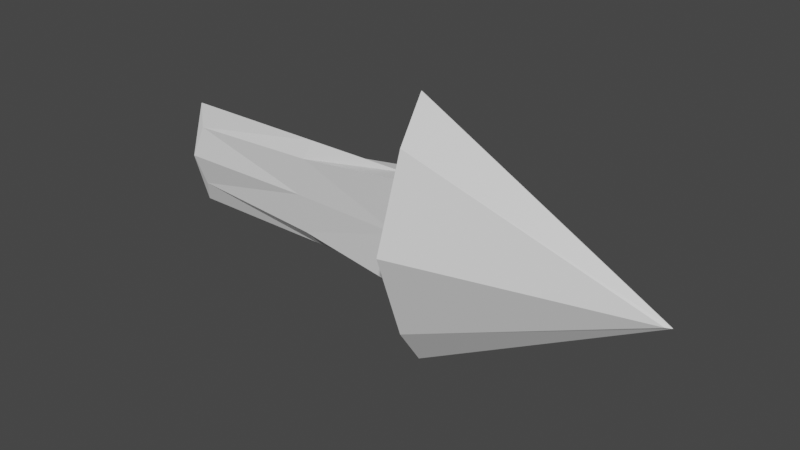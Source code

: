 # Source: arrow.blend  (saved by Blender 2.92.15; exported with 4.5.12 LTS)
import bpy
from mathutils import Matrix  # noqa: F401  (used for matrix-valued properties, if any)

bpy.ops.wm.read_factory_settings(use_empty=True)
scene = bpy.context.scene
scene.name = 'Scene'

# ---- collections
col_collection = bpy.data.collections.new('Collection'); scene.collection.children.link(col_collection)

# ---- materials (node trees are filled in below, after node groups)
mat_material = bpy.data.materials.new('Material')
mat_material.alpha_threshold = 0.0
mat_material.use_transparent_shadow = False
mat_material.line_color = (0.0, 0.0, 0.0, 1.0)

# ---- material node trees
mat_material.use_nodes = True; mat_material.node_tree.nodes.clear()
_N = mat_material.node_tree.nodes; _L = mat_material.node_tree.links
n0 = _N.new('ShaderNodeOutputMaterial'); n0.name = 'Material Output'; n0.location = (300, 300)
n1 = _N.new('ShaderNodeBsdfPrincipled'); n1.name = 'Principled BSDF'; n1.location = (10, 300)
n1.distribution = 'GGX'
n1.subsurface_method = 'BURLEY'
n1.inputs[2].default_value = 0.4
n1.inputs[3].default_value = 1.45
n1.inputs[27].default_value = (0.0, 0.0, 0.0, 1.0)
n1.inputs[28].default_value = 1.0
_L.new(n1.outputs[0], n0.inputs[0])
n0.is_active_output = True

# ---- world
world_world = bpy.data.worlds.new('World'); scene.world = world_world
world_world.use_nodes = True; world_world.node_tree.nodes.clear()
_N = world_world.node_tree.nodes; _L = world_world.node_tree.links
n0 = _N.new('ShaderNodeOutputWorld'); n0.name = 'World Output'; n0.location = (300, 300)
n1 = _N.new('ShaderNodeBackground'); n1.name = 'Background'; n1.location = (10, 300)
n1.inputs[0].default_value = (0.05088, 0.05088, 0.05088, 1.0)
_L.new(n1.outputs[0], n0.inputs[0])
n0.is_active_output = True
world_world.color = (0.05088, 0.05088, 0.05088)
world_world.use_sun_shadow = False
world_world.sun_shadow_jitter_overblur = 0.0

# ---- meshes
me_cube = bpy.data.meshes.new('Cube')
me_cube.from_pydata([(-0.9443, -0.05632, 0.2319), (0.6087, -0.0213, 2.654e-07), (-0.1094, -0.2243, 0.685), (-0.1569, -0.1213, 0.4), (-0.9704, -0.1094, 2.654e-07), (-0.5049, -0.001937, 0.4), (-0.5261, -0.0968, 4.885e-07), (-0.5066, -0.08696, 0.2886), (0.6087, -0.0213, 2.654e-07), (-0.1094, -0.4605, 2.654e-07), (-0.1569, -0.1213, 2.654e-07), (-0.9662, -0.001937, 0.4), (0.6252, -0.001937, 1.327e-07), (-0.1146, -0.001937, 1.0), (-0.1749, -0.001937, 0.4), (0.6252, -0.001937, 1.327e-07), (-0.9947, -0.001937, 1.327e-07), (-0.9443, -0.05632, 0.2319), (-0.9443, 0.05632, 0.2319), (0.6087, 0.0213, 2.654e-07), (-0.1094, 0.2243, 0.685), (-0.1569, 0.1213, 0.4), (-0.9704, 0.1094, 2.654e-07), (-0.5049, 0.001937, 0.4), (-0.5261, 0.0968, 4.885e-07), (-0.5066, 0.08696, 0.2886), (0.6087, 0.0213, 2.654e-07), (-0.1094, 0.4605, 2.654e-07), (-0.1569, 0.1213, 2.654e-07), (-0.9662, 0.001937, 0.4), (0.6252, 0.001937, 1.327e-07), (-0.1146, 0.001937, 1.0), (-0.1749, 0.001937, 0.4), (0.6252, 0.001937, 1.327e-07), (-0.9947, 0.001937, 1.327e-07), (-0.9443, 0.05632, 0.2319), (-0.9443, -0.05632, -0.2319), (0.6087, -0.0213, -2.654e-07), (-0.1094, -0.2243, -0.685), (-0.1569, -0.1213, -0.4), (-0.9704, -0.1094, -2.654e-07), (-0.5049, -0.001937, -0.4), (-0.5261, -0.0968, -4.885e-07), (-0.5066, -0.08696, -0.2886), (0.6087, -0.0213, -2.654e-07), (-0.1094, -0.4605, -2.654e-07), (-0.1569, -0.1213, -2.654e-07), (-0.9662, -0.001937, -0.4), (0.6252, -0.001937, -1.327e-07), (-0.1146, -0.001937, -1.0), (-0.1749, -0.001937, -0.4), (0.6252, -0.001937, -1.327e-07), (-0.9947, -0.001937, -1.327e-07), (-0.9443, -0.05632, -0.2319), (-0.9443, 0.05632, -0.2319), (0.6087, 0.0213, -2.654e-07), (-0.1094, 0.2243, -0.685), (-0.1569, 0.1213, -0.4), (-0.9704, 0.1094, -2.654e-07), (-0.5049, 0.001937, -0.4), (-0.5261, 0.0968, -4.885e-07), (-0.5066, 0.08696, -0.2886), (0.6087, 0.0213, -2.654e-07), (-0.1094, 0.4605, -2.654e-07), (-0.1569, 0.1213, -2.654e-07), (-0.9662, 0.001937, -0.4), (0.6252, 0.001937, -1.327e-07), (-0.1146, 0.001937, -1.0), (-0.1749, 0.001937, -0.4), (0.6252, 0.001937, -1.327e-07), (-0.9947, 0.001937, -1.327e-07), (-0.9443, 0.05632, -0.2319)], [], [(5, 11, 0, 7), (6, 7, 0, 4), (12, 1, 8, 15), (13, 12, 15, 16, 11, 5, 14), (14, 5, 7, 3), (8, 1, 2, 9), (9, 2, 3, 10), (12, 13, 2, 1), (13, 14, 3, 2), (10, 3, 7, 6), (4, 0, 11, 16), (23, 25, 18, 29), (24, 22, 18, 25), (30, 33, 26, 19), (31, 32, 23, 29, 34, 33, 30), (32, 21, 25, 23), (26, 27, 20, 19), (27, 28, 21, 20), (30, 19, 20, 31), (31, 20, 21, 32), (28, 24, 25, 21), (22, 34, 29, 18), (41, 43, 36, 47), (42, 40, 36, 43), (48, 51, 44, 37), (49, 50, 41, 47, 52, 51, 48), (50, 39, 43, 41), (44, 45, 38, 37), (45, 46, 39, 38), (48, 37, 38, 49), (49, 38, 39, 50), (46, 42, 43, 39), (40, 52, 47, 36), (59, 65, 54, 61), (60, 61, 54, 58), (66, 55, 62, 69), (67, 66, 69, 70, 65, 59, 68), (68, 59, 61, 57), (62, 55, 56, 63), (63, 56, 57, 64), (66, 67, 56, 55), (67, 68, 57, 56), (64, 57, 61, 60), (58, 54, 65, 70)])
_uv = me_cube.uv_layers.new(name='UVMap')
_uv.uv.foreach_set('vector', [0.8438, 0.625, 0.875, 0.625, 0.875, 0.75, 0.8438, 0.75, 0.5, 0.9688, 0.625, 0.9688, 0.625, 1.0, 0.5, 1.0, 0.5, 0.8129, 0.5, 0.8125, 0.5, 0.8125, 0.5, 0.8129, 0.75, 0.625, 0.6259, 0.4379, 0.6259, 0.4379, 0.5, 0.125, 0.875, 0.625, 0.8438, 0.625, 0.8125, 0.625, 0.8125, 0.625, 0.8438, 0.625, 0.8438, 0.75, 0.8125, 0.75, 0.5, 0.8125, 0.625, 0.8125, 0.625, 0.875, 0.5, 0.875, 0.5, 0.875, 0.625, 0.875, 0.625, 0.9375, 0.5, 0.9375, 0.6875, 0.625, 0.75, 0.625, 0.75, 0.75, 0.6875, 0.75, 0.75, 0.625, 0.8125, 0.625, 0.8125, 0.75, 0.75, 0.75, 0.5, 0.9375, 0.625, 0.9375, 0.625, 0.9688, 0.5, 0.9688, 0.5, 0.0, 0.625, 0.0, 0.625, 0.125, 0.5, 0.125, 0.8438, 0.625, 0.8438, 0.75, 0.875, 0.75, 0.875, 0.625, 0.5, 0.9688, 0.5, 1.0, 0.625, 1.0, 0.625, 0.9688, 0.5, 0.8129, 0.5, 0.8129, 0.5, 0.8125, 0.5, 0.8125, 0.75, 0.625, 0.8125, 0.625, 0.8438, 0.625, 0.875, 0.625, 0.5, 0.125, 0.6259, 0.4379, 0.6259, 0.4379, 0.8125, 0.625, 0.8125, 0.75, 0.8438, 0.75, 0.8438, 0.625, 0.5, 0.8125, 0.5, 0.875, 0.625, 0.875, 0.625, 0.8125, 0.5, 0.875, 0.5, 0.9375, 0.625, 0.9375, 0.625, 0.875, 0.6875, 0.625, 0.6875, 0.75, 0.75, 0.75, 0.75, 0.625, 0.75, 0.625, 0.75, 0.75, 0.8125, 0.75, 0.8125, 0.625, 0.5, 0.9375, 0.5, 0.9688, 0.625, 0.9688, 0.625, 0.9375, 0.5, 0.0, 0.5, 0.125, 0.625, 0.125, 0.625, 0.0, 0.8438, 0.625, 0.8438, 0.75, 0.875, 0.75, 0.875, 0.625, 0.5, 0.9688, 0.5, 1.0, 0.625, 1.0, 0.625, 0.9688, 0.5, 0.8129, 0.5, 0.8129, 0.5, 0.8125, 0.5, 0.8125, 0.75, 0.625, 0.8125, 0.625, 0.8438, 0.625, 0.875, 0.625, 0.5, 0.125, 0.6259, 0.4379, 0.6259, 0.4379, 0.8125, 0.625, 0.8125, 0.75, 0.8438, 0.75, 0.8438, 0.625, 0.5, 0.8125, 0.5, 0.875, 0.625, 0.875, 0.625, 0.8125, 0.5, 0.875, 0.5, 0.9375, 0.625, 0.9375, 0.625, 0.875, 0.6875, 0.625, 0.6875, 0.75, 0.75, 0.75, 0.75, 0.625, 0.75, 0.625, 0.75, 0.75, 0.8125, 0.75, 0.8125, 0.625, 0.5, 0.9375, 0.5, 0.9688, 0.625, 0.9688, 0.625, 0.9375, 0.5, 0.0, 0.5, 0.125, 0.625, 0.125, 0.625, 0.0, 0.8438, 0.625, 0.875, 0.625, 0.875, 0.75, 0.8438, 0.75, 0.5, 0.9688, 0.625, 0.9688, 0.625, 1.0, 0.5, 1.0, 0.5, 0.8129, 0.5, 0.8125, 0.5, 0.8125, 0.5, 0.8129, 0.75, 0.625, 0.6259, 0.4379, 0.6259, 0.4379, 0.5, 0.125, 0.875, 0.625, 0.8438, 0.625, 0.8125, 0.625, 0.8125, 0.625, 0.8438, 0.625, 0.8438, 0.75, 0.8125, 0.75, 0.5, 0.8125, 0.625, 0.8125, 0.625, 0.875, 0.5, 0.875, 0.5, 0.875, 0.625, 0.875, 0.625, 0.9375, 0.5, 0.9375, 0.6875, 0.625, 0.75, 0.625, 0.75, 0.75, 0.6875, 0.75, 0.75, 0.625, 0.8125, 0.625, 0.8125, 0.75, 0.75, 0.75, 0.5, 0.9375, 0.625, 0.9375, 0.625, 0.9688, 0.5, 0.9688, 0.5, 0.0, 0.625, 0.0, 0.625, 0.125, 0.5, 0.125])
me_cube.materials.append(mat_material)
me_cube.use_remesh_preserve_volume = False
me_cube.use_remesh_preserve_attributes = False
me_cube.use_mirror_vertex_groups = False
me_cube.update()

# ---- objects
ob_cube = bpy.data.objects.new('Cube', me_cube)

# ---- transforms, parenting, visibility, modifiers, constraints
ob_cube.location = (0.0, 0.0, 0.0)
ob_cube.scale = (2.502, 1.0, 1.0)
ob_cube.lock_rotations_4d = False
ob_cube.empty_display_type = 'ARROWS'
ob_cube.lineart.crease_threshold = 0.0

# ---- collection membership
col_collection.objects.link(ob_cube)

# ---- scene / render settings (as saved in the file)
scene.frame_start = 1; scene.frame_end = 250; scene.frame_set(39)
scene.render.engine = 'BLENDER_EEVEE_NEXT'
scene.cycles.use_denoising = False
scene.cycles.samples = 128
scene.cycles.sampling_pattern = 'TABULATED_SOBOL'
scene.cycles.use_adaptive_sampling = False
scene.cycles.use_light_tree = False
scene.view_settings.view_transform = 'Filmic'
bpy.context.view_layer.update()

# ---- added for rendering (the .blend has no active camera and no usable light): camera, sun
cam_auto = bpy.data.cameras.new('AutoCamera')
cam_auto.lens = 50.0
cam_auto.sensor_width = 36.0
cam_auto.clip_end = 1000.0
ob_auto_camera = bpy.data.objects.new('AutoCamera', cam_auto)
scene.collection.objects.link(ob_auto_camera)
ob_auto_camera.location = (3.80483, -5.12041, 3.4136)
ob_auto_camera.rotation_euler = (1.09748, -7.21219e-08, 0.694738)
scene.camera = ob_auto_camera
light_auto_sun = bpy.data.lights.new('AutoSun', 'SUN')
light_auto_sun.energy = 3.0
light_auto_sun.angle = 0.0523599
ob_auto_sun = bpy.data.objects.new('AutoSun', light_auto_sun)
scene.collection.objects.link(ob_auto_sun)
ob_auto_sun.rotation_euler = (0.872665, 0.174533, 0.523599)
bpy.context.view_layer.update()
